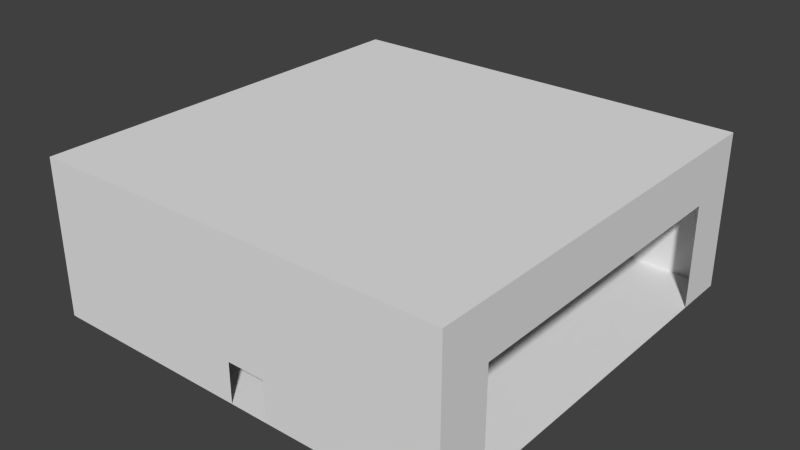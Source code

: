 # Source: Hangar.blend  (saved by Blender 2.68.0; exported with 4.5.12 LTS)
import bpy
from mathutils import Matrix  # noqa: F401  (used for matrix-valued properties, if any)

bpy.ops.wm.read_factory_settings(use_empty=True)
scene = bpy.context.scene
scene.name = 'Scene'

# ---- collections
col_collection_1 = bpy.data.collections.new('Collection 1'); scene.collection.children.link(col_collection_1)

# ---- world
world_world = bpy.data.worlds.new('World'); scene.world = world_world
world_world.color = (0.05088, 0.05088, 0.05088)
world_world.use_sun_shadow = False
world_world.sun_shadow_jitter_overblur = 0.0
world_world.cycles.sampling_method = 'MANUAL'
world_world.cycles.sample_map_resolution = 256

# ---- meshes
me_plane = bpy.data.meshes.new('Plane')
me_plane.from_pydata([(1.0, -1.0, 0.0), (-1.0, -1.0, 0.0), (1.0, 1.0, 0.0), (-1.0, 1.0, 0.0), (0.0, -1.0, 0.0), (0.0, 1.0, 0.0), (1.0, 0.0, 0.0), (-1.0, 0.0, 0.0), (0.0, 0.0, 0.0), (-0.5, -1.0, 0.0), (-0.5, 1.0, 0.0), (1.0, 0.5, 0.0), (-1.0, -0.5, 0.0), (0.5, -1.0, 0.0), (0.5, 1.0, 0.0), (1.0, -0.5, 0.0), (-1.0, 0.5, 0.0), (0.0, 0.5, 0.0), (0.0, -0.5, 0.0), (-0.5, 0.0, 0.0), (0.5, 0.0, 0.0), (0.5, 0.5, 0.0), (-0.5, 0.5, 0.0), (-0.5, -0.5, 0.0), (0.5, -0.5, 0.0), (-0.75, -1.0, 0.0), (-0.75, 1.0, 0.0), (1.0, 0.75, 0.0), (-1.0, -0.75, 0.0), (0.75, -1.0, 0.0), (0.75, 1.0, 0.0), (1.0, -0.75, 0.0), (-1.0, 0.75, 0.0), (0.0, 0.75, 0.0), (0.0, -0.75, 0.0), (-0.75, 0.0, 0.0), (0.25, 0.0, 0.0), (-0.25, -1.0, 0.0), (-0.25, 1.0, 0.0), (1.0, 0.25, 0.0), (-1.0, -0.25, 0.0), (0.25, -1.0, 0.0), (0.25, 1.0, 0.0), (1.0, -0.25, 0.0), (-1.0, 0.25, 0.0), (0.0, 0.25, 0.0), (0.0, -0.25, 0.0), (-0.25, 0.0, 0.0), (0.75, 0.0, 0.0), (0.5, 0.75, 0.0), (0.5, 0.25, 0.0), (0.25, 0.5, 0.0), (0.75, 0.5, 0.0), (-0.5, 0.75, 0.0), (-0.5, 0.25, 0.0), (-0.75, 0.5, 0.0), (-0.25, 0.5, 0.0), (-0.5, -0.25, 0.0), (-0.5, -0.75, 0.0), (-0.75, -0.5, 0.0), (-0.25, -0.5, 0.0), (0.5, -0.25, 0.0), (0.5, -0.75, 0.0), (0.25, -0.5, 0.0), (0.75, -0.5, 0.0), (0.75, 0.75, 0.0), (-0.25, 0.75, 0.0), (-0.25, -0.25, 0.0), (0.75, -0.25, 0.0), (0.25, 0.75, 0.0), (0.25, 0.25, 0.0), (0.75, 0.25, 0.0), (-0.75, 0.75, 0.0), (-0.75, 0.25, 0.0), (-0.25, 0.25, 0.0), (-0.75, -0.25, 0.0), (-0.75, -0.75, 0.0), (-0.25, -0.75, 0.0), (0.25, -0.25, 0.0), (0.25, -0.75, 0.0), (0.75, -0.75, 0.0), (1.0, -1.0, -74.76), (-1.0, -1.0, -74.76), (1.0, 1.0, -74.76), (-1.0, 1.0, -74.76), (0.0, -1.0, -74.76), (0.0, 1.0, -74.76), (1.0, 0.0, -74.76), (-1.0, 0.0, -74.76), (0.0, 0.0, -74.76), (-0.5, -1.0, -74.76), (-0.5, 1.0, -74.76), (1.0, 0.5, -74.76), (-1.0, -0.5, -74.76), (0.5, -1.0, -74.76), (0.5, 1.0, -74.76), (1.0, -0.5, -74.76), (-1.0, 0.5, -74.76), (0.0, 0.5, -74.76), (0.0, -0.5, -74.76), (-0.5, 0.0, -74.76), (0.5, 0.0, -74.76), (0.5, 0.5, -74.76), (-0.5, 0.5, -74.76), (-0.5, -0.5, -74.76), (0.5, -0.5, -74.76), (-0.75, -1.0, -74.76), (-0.75, 1.0, -74.76), (1.0, 0.75, -74.76), (-1.0, -0.75, -74.76), (0.75, -1.0, -74.76), (0.75, 1.0, -74.76), (1.0, -0.75, -74.76), (-1.0, 0.75, -74.76), (0.0, 0.75, -74.76), (0.0, -0.75, -74.76), (-0.75, 0.0, -74.76), (0.25, 0.0, -74.76), (-0.25, -1.0, -74.76), (-0.25, 1.0, -74.76), (1.0, 0.25, -74.76), (-1.0, -0.25, -74.76), (0.25, -1.0, -74.76), (0.25, 1.0, -74.76), (1.0, -0.25, -74.76), (-1.0, 0.25, -74.76), (0.0, 0.25, -74.76), (0.0, -0.25, -74.76), (-0.25, 0.0, -74.76), (0.75, 0.0, -74.76), (0.5, 0.75, -74.76), (0.5, 0.25, -74.76), (0.25, 0.5, -74.76), (0.75, 0.5, -74.76), (-0.5, 0.75, -74.76), (-0.5, 0.25, -74.76), (-0.75, 0.5, -74.76), (-0.25, 0.5, -74.76), (-0.5, -0.25, -74.76), (-0.5, -0.75, -74.76), (-0.75, -0.5, -74.76), (-0.25, -0.5, -74.76), (0.5, -0.25, -74.76), (0.5, -0.75, -74.76), (0.25, -0.5, -74.76), (0.75, -0.5, -74.76), (0.75, 0.75, -74.76), (-0.25, 0.75, -74.76), (-0.25, -0.25, -74.76), (0.75, -0.25, -74.76), (0.25, 0.75, -74.76), (0.25, 0.25, -74.76), (0.75, 0.25, -74.76), (-0.75, 0.75, -74.76), (-0.75, 0.25, -74.76), (-0.25, 0.25, -74.76), (-0.75, -0.25, -74.76), (-0.75, -0.75, -74.76), (-0.25, -0.75, -74.76), (0.25, -0.25, -74.76), (0.25, -0.75, -74.76), (0.75, -0.75, -74.76), (-0.25, -1.0, -25.22), (-0.5, -1.0, -25.22), (0.25, -1.0, -25.22), (0.0, -1.0, -25.22), (-1.0, 0.5, -25.22), (-1.0, 0.75, -25.22), (1.0, 0.75, -25.22), (1.0, 0.5, -25.22), (1.0, -0.75, -25.22), (1.0, -1.0, -25.22), (-1.0, 1.0, -25.22), (-0.75, 1.0, -25.22), (1.0, -0.25, -25.22), (1.0, -0.5, -25.22), (-0.5, 1.0, -25.22), (-0.25, 1.0, -25.22), (0.0, 1.0, -25.22), (0.25, 1.0, -25.22), (-1.0, -0.75, -25.22), (-1.0, -0.5, -25.22), (1.0, 1.0, -25.22), (-1.0, 0.25, -25.22), (1.0, 0.25, -25.22), (1.0, 0.0, -25.22), (0.75, -1.0, -25.22), (0.5, -1.0, -25.22), (-1.0, -1.0, -25.22), (-1.0, -0.25, -25.22), (-1.0, 0.0, -25.22), (0.5, 1.0, -25.22), (0.75, 1.0, -25.22), (-0.75, -1.0, -25.22), (-0.25, -1.0, -55.49), (0.25, -1.0, -55.49), (-1.0, 0.5, -55.49), (1.0, 0.75, -55.49), (1.0, -0.75, -55.49), (-1.0, 1.0, -55.49), (0.5, -0.175, 0.0), (-0.5, 1.0, -55.49), (0.0, 1.0, -55.49), (-1.0, -0.75, -55.49), (1.0, 1.0, -55.49), (-1.0, 0.25, -55.49), (-0.5, -0.175, 0.0), (0.75, -1.0, -55.49), (-1.0, -1.0, -55.49), (-1.0, 0.0, -55.49), (0.5, 1.0, -55.49), (-0.5, -1.0, -55.49), (0.0, -1.0, -55.49), (-1.0, 0.75, -55.49), (0.0, -0.175, 0.0), (1.0, -1.0, -55.49), (-0.75, 1.0, -55.49), (1.0, -0.175, 0.0), (-0.25, 1.0, -55.49), (0.25, 1.0, -55.49), (-1.0, -0.5, -55.49), (-1.0, -0.175, 0.0), (0.5, -1.0, -55.49), (-1.0, -0.25, -55.49), (0.75, 1.0, -55.49), (-0.75, -1.0, -55.49), (0.1834, 0.0, 0.0), (0.1834, -1.0, 0.0), (0.1834, 1.0, 0.0), (0.1834, 0.5, 0.0), (0.1834, -0.5, 0.0), (0.1834, 0.75, 0.0), (0.1834, 0.25, 0.0), (0.1834, -0.25, 0.0), (0.1834, -0.75, 0.0), (0.1834, 0.0, -74.76), (0.1834, -1.0, -74.76), (0.1834, 1.0, -74.76), (0.1834, 0.5, -74.76), (0.1834, -0.5, -74.76), (0.1834, 0.75, -74.76), (0.1834, 0.25, -74.76), (0.1834, -0.25, -74.76), (0.1834, -0.75, -74.76), (0.1834, -1.0, -25.22), (0.1834, 1.0, -25.22), (0.1834, -1.0, -55.49), (0.1834, 1.0, -55.49), (-0.25, -0.175, 0.0), (0.75, -0.175, 0.0), (-0.75, -0.175, 0.0), (0.25, -0.175, 0.0), (-1.0, -0.175, -74.76), (1.0, -0.175, -74.76), (0.0, -0.175, -74.76), (-0.5, -0.175, -74.76), (0.5, -0.175, -74.76), (-0.25, -0.175, -74.76), (0.75, -0.175, -74.76), (-0.75, -0.175, -74.76), (0.25, -0.175, -74.76), (1.0, -0.175, -25.22), (-1.0, -0.175, -25.22), (-1.0, -0.175, -55.49), (0.1834, -0.175, 0.0), (0.1834, -0.175, -74.76), (-1.0, -0.6917, 0.0), (1.0, -0.6917, 0.0), (0.0, -0.6917, 0.0), (-0.5, -0.6917, 0.0), (0.5, -0.6917, 0.0), (-0.75, -0.6917, 0.0), (-0.25, -0.6917, 0.0), (0.25, -0.6917, 0.0), (0.75, -0.6917, 0.0), (-1.0, -0.6917, -74.76), (1.0, -0.6917, -74.76), (0.0, -0.6917, -74.76), (-0.5, -0.6917, -74.76), (0.5, -0.6917, -74.76), (-0.75, -0.6917, -74.76), (-0.25, -0.6917, -74.76), (0.25, -0.6917, -74.76), (0.75, -0.6917, -74.76), (-1.0, -0.6917, -25.22), (1.0, -0.6917, -25.22), (-1.0, -0.6917, -55.49), (0.1834, -0.6917, 0.0), (0.1834, -0.6917, -74.76), (1.0, 0.3203, 0.0), (-1.0, 0.3203, 0.0), (0.0, 0.3203, 0.0), (0.5, 0.3203, 0.0), (-0.5, 0.3203, 0.0), (0.25, 0.3203, 0.0), (0.75, 0.3203, 0.0), (-0.75, 0.3203, 0.0), (-0.25, 0.3203, 0.0), (1.0, 0.3203, -74.76), (-1.0, 0.3203, -74.76), (0.0, 0.3203, -74.76), (0.5, 0.3203, -74.76), (-0.5, 0.3203, -74.76), (0.25, 0.3203, -74.76), (0.75, 0.3203, -74.76), (-0.75, 0.3203, -74.76), (-0.25, 0.3203, -74.76), (-1.0, 0.3203, -25.22), (1.0, 0.3203, -25.22), (-1.0, 0.3203, -55.49), (0.1834, 0.3203, 0.0), (0.1834, 0.3203, -74.76)], [], [(65, 30, 2, 27), (66, 38, 5, 33), (248, 47, 8, 214), (249, 48, 6, 217), (69, 42, 14, 49), (294, 51, 21, 292), (295, 52, 11, 289), (72, 26, 10, 53), (296, 55, 22, 293), (297, 56, 17, 291), (250, 35, 19, 206), (271, 59, 23, 269), (272, 60, 18, 268), (251, 36, 20, 200), (273, 63, 24, 270), (274, 64, 15, 267), (49, 14, 30, 65), (21, 49, 65, 52), (52, 65, 27, 11), (53, 10, 38, 66), (22, 53, 66, 56), (56, 66, 33, 17), (206, 19, 47, 248), (23, 57, 67, 60), (60, 67, 46, 18), (200, 20, 48, 249), (24, 61, 68, 64), (64, 68, 43, 15), (231, 228, 42, 69), (229, 231, 69, 51), (51, 69, 49, 21), (310, 229, 51, 294), (226, 232, 70, 36), (36, 70, 50, 20), (292, 21, 52, 295), (20, 50, 71, 48), (48, 71, 39, 6), (32, 3, 26, 72), (16, 32, 72, 55), (55, 72, 53, 22), (290, 16, 55, 296), (7, 44, 73, 35), (35, 73, 54, 19), (293, 22, 56, 297), (19, 54, 74, 47), (47, 74, 45, 8), (221, 7, 35, 250), (12, 40, 75, 59), (59, 75, 57, 23), (266, 12, 59, 271), (1, 28, 76, 25), (25, 76, 58, 9), (269, 23, 60, 272), (9, 58, 77, 37), (37, 77, 34, 4), (264, 226, 36, 251), (230, 233, 78, 63), (63, 78, 61, 24), (287, 230, 63, 273), (227, 234, 79, 41), (41, 79, 62, 13), (270, 24, 64, 274), (13, 62, 80, 29), (29, 80, 31, 0), (146, 108, 83, 111), (147, 114, 86, 119), (257, 254, 89, 128), (258, 253, 87, 129), (150, 130, 95, 123), (303, 301, 102, 132), (304, 298, 92, 133), (153, 134, 91, 107), (305, 302, 103, 136), (306, 300, 98, 137), (259, 255, 100, 116), (280, 278, 104, 140), (281, 277, 99, 141), (260, 256, 101, 117), (282, 279, 105, 144), (283, 276, 96, 145), (130, 146, 111, 95), (102, 133, 146, 130), (133, 92, 108, 146), (134, 147, 119, 91), (103, 137, 147, 134), (137, 98, 114, 147), (255, 257, 128, 100), (104, 141, 148, 138), (141, 99, 127, 148), (256, 258, 129, 101), (105, 145, 149, 142), (145, 96, 124, 149), (240, 150, 123, 237), (238, 132, 150, 240), (132, 102, 130, 150), (311, 303, 132, 238), (235, 117, 151, 241), (117, 101, 131, 151), (301, 304, 133, 102), (101, 129, 152, 131), (129, 87, 120, 152), (113, 153, 107, 84), (97, 136, 153, 113), (136, 103, 134, 153), (299, 305, 136, 97), (88, 116, 154, 125), (116, 100, 135, 154), (302, 306, 137, 103), (100, 128, 155, 135), (128, 89, 126, 155), (252, 259, 116, 88), (93, 140, 156, 121), (140, 104, 138, 156), (275, 280, 140, 93), (82, 106, 157, 109), (106, 90, 139, 157), (278, 281, 141, 104), (90, 118, 158, 139), (118, 85, 115, 158), (265, 260, 117, 235), (239, 144, 159, 242), (144, 105, 142, 159), (288, 282, 144, 239), (236, 122, 160, 243), (122, 94, 143, 160), (279, 283, 145, 105), (94, 110, 161, 143), (110, 81, 112, 161), (211, 194, 118, 90), (246, 195, 122, 236), (213, 196, 97, 113), (142, 149, 258, 256), (215, 198, 112, 81), (216, 199, 84, 107), (138, 148, 257, 255), (218, 201, 91, 119), (68, 249, 217, 43), (194, 212, 85, 118), (286, 203, 109, 275), (199, 213, 113, 84), (197, 204, 83, 108), (309, 205, 125, 299), (159, 142, 256, 260), (156, 138, 255, 259), (202, 218, 119, 86), (222, 207, 110, 94), (203, 208, 82, 109), (223, 220, 93, 121), (205, 209, 88, 125), (149, 124, 253, 258), (224, 210, 95, 111), (225, 211, 90, 106), (207, 215, 81, 110), (195, 222, 94, 122), (263, 223, 121, 252), (148, 127, 254, 257), (201, 216, 107, 91), (204, 224, 111, 83), (208, 225, 106, 82), (210, 219, 123, 95), (9, 37, 162, 163), (227, 41, 164, 244), (32, 16, 166, 167), (11, 27, 168, 169), (0, 31, 170, 171), (26, 3, 172, 173), (15, 43, 174, 175), (38, 10, 176, 177), (228, 5, 178, 245), (37, 4, 165, 162), (266, 28, 180, 284), (3, 32, 167, 172), (27, 2, 182, 168), (290, 44, 183, 307), (289, 11, 169, 308), (217, 6, 185, 261), (5, 38, 177, 178), (13, 29, 186, 187), (28, 1, 188, 180), (40, 12, 181, 189), (44, 7, 190, 183), (6, 39, 184, 185), (30, 14, 191, 192), (25, 9, 163, 193), (29, 0, 171, 186), (41, 13, 187, 164), (221, 40, 189, 262), (267, 15, 175, 285), (10, 26, 173, 176), (2, 30, 192, 182), (1, 25, 193, 188), (14, 42, 179, 191), (163, 162, 194, 211), (244, 164, 195, 246), (167, 166, 196, 213), (233, 264, 251, 78), (171, 170, 198, 215), (173, 172, 199, 216), (40, 221, 250, 75), (177, 176, 201, 218), (245, 178, 202, 247), (162, 165, 212, 194), (284, 180, 203, 286), (172, 167, 213, 199), (168, 182, 204, 197), (307, 183, 205, 309), (61, 200, 249, 68), (57, 206, 248, 67), (178, 177, 218, 202), (187, 186, 207, 222), (180, 188, 208, 203), (189, 181, 220, 223), (183, 190, 209, 205), (78, 251, 200, 61), (192, 191, 210, 224), (193, 163, 211, 225), (186, 171, 215, 207), (164, 187, 222, 195), (262, 189, 223, 263), (75, 250, 206, 57), (176, 173, 216, 201), (182, 192, 224, 204), (188, 193, 225, 208), (191, 179, 219, 210), (33, 5, 228, 231), (17, 33, 231, 229), (291, 17, 229, 310), (8, 45, 232, 226), (214, 8, 226, 264), (18, 46, 233, 230), (268, 18, 230, 287), (4, 34, 234, 227), (114, 240, 237, 86), (98, 238, 240, 114), (300, 311, 238, 98), (89, 235, 241, 126), (254, 265, 235, 89), (99, 239, 242, 127), (277, 288, 239, 99), (85, 236, 243, 115), (67, 248, 214, 46), (219, 247, 237, 123), (4, 227, 244, 165), (42, 228, 245, 179), (165, 244, 246, 212), (179, 245, 247, 219), (121, 156, 259, 252), (242, 159, 260, 265), (76, 271, 269, 58), (43, 217, 261, 174), (7, 221, 262, 190), (190, 262, 263, 209), (46, 214, 264, 233), (127, 242, 265, 254), (77, 272, 268, 34), (79, 273, 270, 62), (80, 274, 267, 31), (28, 266, 271, 76), (58, 269, 272, 77), (234, 287, 273, 79), (62, 270, 274, 80), (157, 139, 278, 280), (158, 115, 277, 281), (160, 143, 279, 282), (161, 112, 276, 283), (109, 157, 280, 275), (139, 158, 281, 278), (243, 160, 282, 288), (143, 161, 283, 279), (70, 294, 292, 50), (12, 266, 284, 181), (31, 267, 285, 170), (181, 284, 286, 220), (34, 268, 287, 234), (115, 243, 288, 277), (71, 295, 289, 39), (73, 296, 293, 54), (74, 297, 291, 45), (232, 310, 294, 70), (50, 292, 295, 71), (44, 290, 296, 73), (54, 293, 297, 74), (151, 131, 301, 303), (152, 120, 298, 304), (154, 135, 302, 305), (155, 126, 300, 306), (241, 151, 303, 311), (131, 152, 304, 301), (125, 154, 305, 299), (135, 155, 306, 302), (16, 290, 307, 166), (39, 289, 308, 184), (166, 307, 309, 196), (45, 291, 310, 232), (126, 241, 311, 300)])
me_plane.use_remesh_preserve_volume = False
me_plane.use_remesh_preserve_attributes = False
me_plane.use_mirror_vertex_groups = False
me_plane.update()

# ---- objects
ob_plane = bpy.data.objects.new('Plane', me_plane)

# ---- transforms, parenting, visibility, modifiers, constraints
ob_plane.location = (0.0, 0.0, 0.0)
ob_plane.scale = (100.0, 100.0, 1.0)
ob_plane.lineart.crease_threshold = 0.0

# ---- collection membership
col_collection_1.objects.link(ob_plane)

# ---- scene / render settings (as saved in the file)
scene.frame_start = 1; scene.frame_end = 250; scene.frame_set(1)
scene.render.engine = 'BLENDER_EEVEE_NEXT'
scene.render.image_settings.color_mode = 'RGB'
scene.render.image_settings.compression = 90
scene.render.resolution_percentage = 50
scene.render.dither_intensity = 0.0
scene.cycles.use_denoising = False
scene.cycles.samples = 10
scene.cycles.sampling_pattern = 'TABULATED_SOBOL'
scene.cycles.light_sampling_threshold = 0.0
scene.cycles.use_adaptive_sampling = False
scene.cycles.use_light_tree = False
scene.cycles.blur_glossy = 0.0
scene.cycles.volume_bounces = 1
scene.cycles.pixel_filter_type = 'GAUSSIAN'
scene.cycles.sample_clamp_indirect = 0.0
scene.view_settings.view_transform = 'Standard'
bpy.context.view_layer.update()

# ---- added for rendering (the .blend has no active camera and no usable light): camera, sun
cam_auto = bpy.data.cameras.new('AutoCamera')
cam_auto.lens = 50.0
cam_auto.sensor_width = 36.0
cam_auto.clip_end = 4750.42
ob_auto_camera = bpy.data.objects.new('AutoCamera', cam_auto)
scene.collection.objects.link(ob_auto_camera)
ob_auto_camera.location = (270.68, -324.816, 179.164)
ob_auto_camera.rotation_euler = (1.09748, -7.21219e-08, 0.694738)
scene.camera = ob_auto_camera
light_auto_sun = bpy.data.lights.new('AutoSun', 'SUN')
light_auto_sun.energy = 3.0
light_auto_sun.angle = 0.0523599
ob_auto_sun = bpy.data.objects.new('AutoSun', light_auto_sun)
scene.collection.objects.link(ob_auto_sun)
ob_auto_sun.rotation_euler = (0.872665, 0.174533, 0.523599)
bpy.context.view_layer.update()
